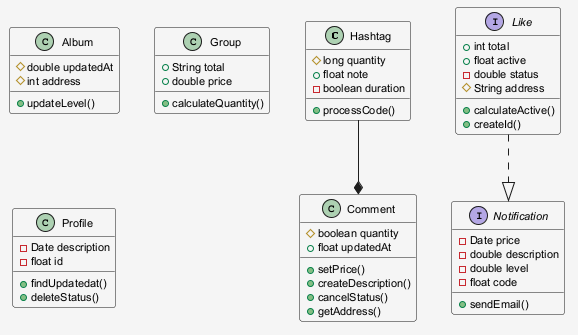

The diagram above was rendered by PlantUML. Its source (embedded in the PNG):
@startuml
skinparam shadowing false
skinparam backgroundColor #F5F5F5
skinparam defaultFontSize 11
class Hashtag {
  #long quantity
  +float note
  -boolean duration
  +processCode()
}
interface Like {
  +int total
  +float active
  -double status
  #String address
  +calculateActive()
  +createId()
}
class Album {
  #double updatedAt
  #int address
  +updateLevel()
}
class Comment {
  #boolean quantity
  +float updatedAt
  +setPrice()
  +createDescription()
  +cancelStatus()
  +getAddress()
}
class Group {
  +String total
  +double price
  +calculateQuantity()
}
class Profile {
  -Date description
  -float id
  +findUpdatedat()
  +deleteStatus()
}
interface Notification {
  -Date price
  -double description
  -double level
  -float code
  +sendEmail()
}
Like ..|> Notification
Hashtag --* Comment
@enduml